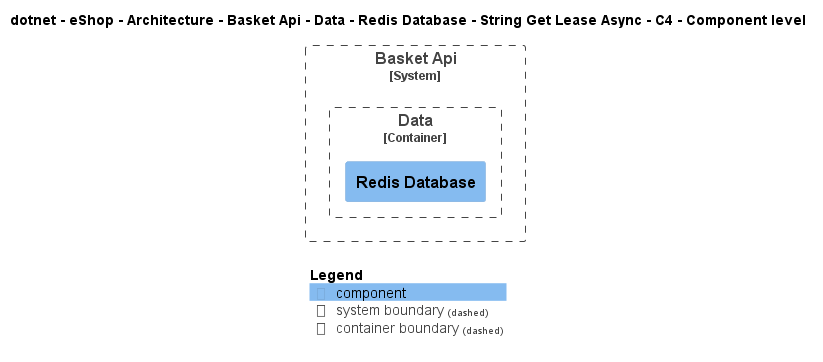

The diagram above was rendered by PlantUML. Its source (embedded in the PNG):
@startuml
!include ..\..\..\..\..\..\..\..\..\..\..\.c4s\C4_Component.puml

AddElementTag("c4interflow:lifecycle:new", $bgColor=green, $fontColor=#ffffff, $borderColor=green, $shadowing="False")
AddElementTag("c4interflow:lifecycle:changed", $bgColor=orange, $fontColor=#ffffff, $borderColor=orange, $shadowing="False")
AddElementTag("c4interflow:lifecycle:removed", $bgColor=red, $fontColor=#ffffff, $borderColor=red, $shadowing="False")

AddRelTag("c4interflow:lifecycle:new", $textColor=green, $lineColor=green)
AddRelTag("c4interflow:lifecycle:changed", $textColor=orange, $lineColor=orange)
AddRelTag("c4interflow:lifecycle:removed", $textColor=red, $lineColor=red)

SHOW_PERSON_PORTRAIT()
LAYOUT_TOP_DOWN()

skinparam linetype polyline

title dotnet - eShop - Architecture - Basket Api - Data - Redis Database - String Get Lease Async - C4 - Component level


System_Boundary(dotnet.eShop.Architecture.SoftwareSystems.BasketApi, "Basket Api") {
    
Container_Boundary(dotnet.eShop.Architecture.SoftwareSystems.BasketApi.Containers.Data, "Data") {
    Component(dotnet.eShop.Architecture.SoftwareSystems.BasketApi.Containers.Data.Components.RedisDatabase, "Redis Database", "", "")
}
}



SHOW_LEGEND()
@enduml